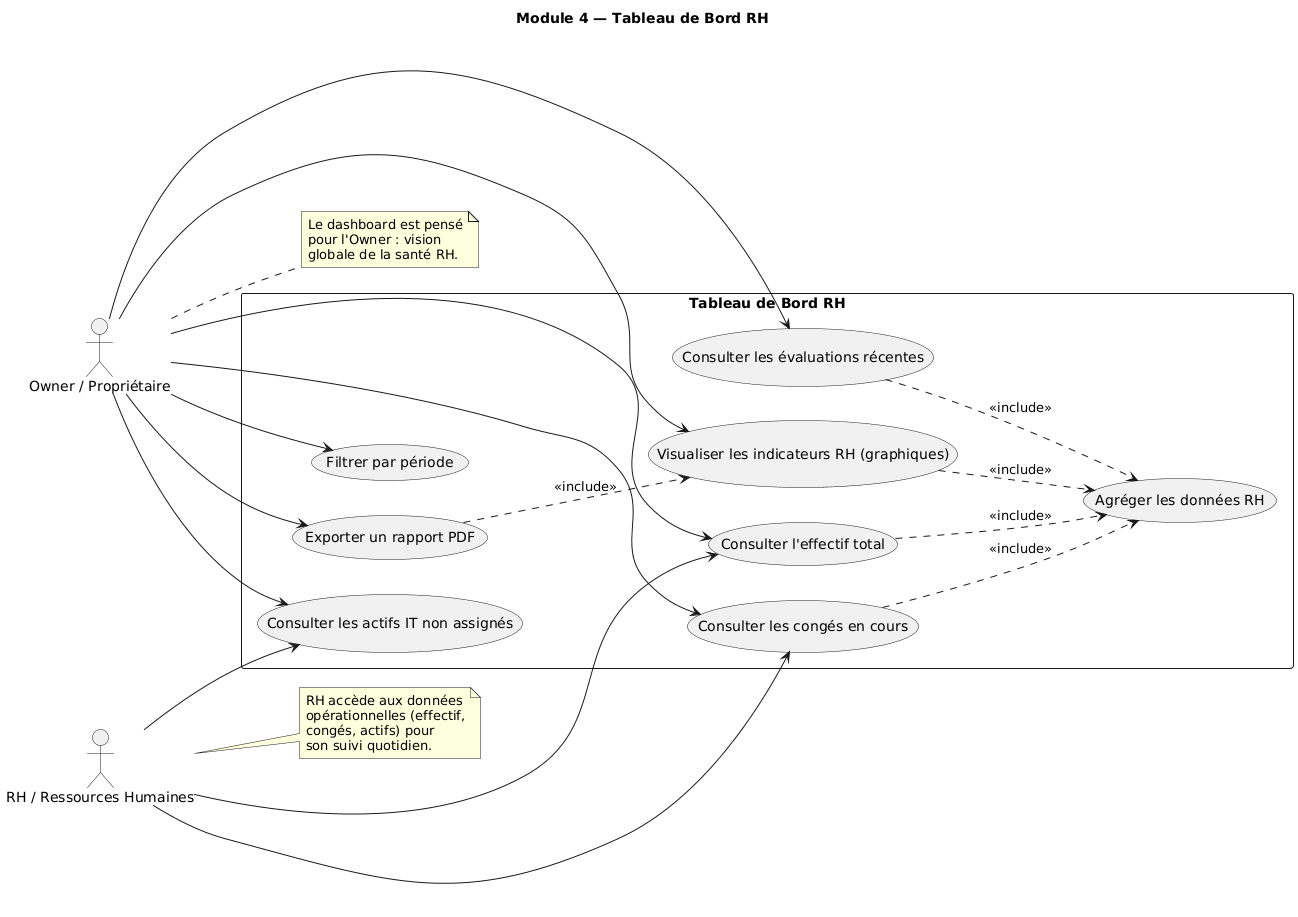

The diagram above was rendered by PlantUML. Its source (embedded in the PNG):
@startuml
title Module 4 — Tableau de Bord RH

left to right direction

actor "Owner / Propriétaire" as Owner
actor "RH / Ressources Humaines" as RH

rectangle "Tableau de Bord RH" {
  usecase "Consulter l'effectif total" as UC1
  usecase "Consulter les congés en cours" as UC2
  usecase "Consulter les évaluations récentes" as UC3
  usecase "Visualiser les indicateurs RH (graphiques)" as UC4
  usecase "Filtrer par période" as UC5
  usecase "Exporter un rapport PDF" as UC6
  usecase "Consulter les actifs IT non assignés" as UC7
  usecase "Agréger les données RH" as UC_AGG
}

Owner --> UC1
Owner --> UC2
Owner --> UC3
Owner --> UC4
Owner --> UC5
Owner --> UC6
Owner --> UC7

RH --> UC1
RH --> UC2
RH --> UC7

UC1 ..> UC_AGG : <<include>>
UC2 ..> UC_AGG : <<include>>
UC3 ..> UC_AGG : <<include>>
UC4 ..> UC_AGG : <<include>>
UC6 ..> UC4 : <<include>>

note right of Owner
  Le dashboard est pensé
  pour l'Owner : vision
  globale de la santé RH.
end note

note right of RH
  RH accède aux données
  opérationnelles (effectif,
  congés, actifs) pour
  son suivi quotidien.
end note
@enduml